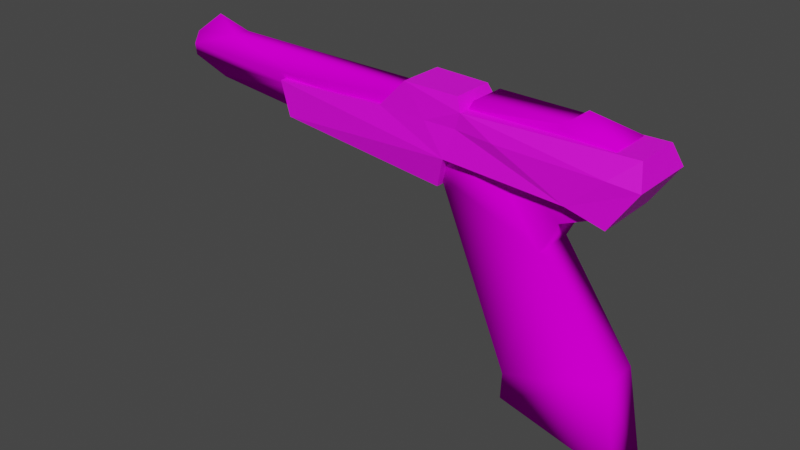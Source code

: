 # Source: zapper.blend  (saved by Blender 2.91.10; exported with 4.5.12 LTS)
import bpy
from mathutils import Matrix  # noqa: F401  (used for matrix-valued properties, if any)

bpy.ops.wm.read_factory_settings(use_empty=True)
scene = bpy.context.scene
scene.name = 'Scene'

# ---- collections
col_collection = bpy.data.collections.new('Collection'); scene.collection.children.link(col_collection)

# ---- images (referenced by path relative to the original .blend; pixels are not part of the script)
import os
ASSET_DIR = os.environ.get("B2B_ASSET_DIR", "")  # directory of the original .blend (textures are referenced by path, not embedded)
HERE = os.path.dirname(os.path.abspath(__file__))  # packed textures are extracted next to this script under _unpacked/

def load_image(name, relpath, width, height, colorspace="sRGB"):
    """Load a texture the original file referenced (path relative to the .blend, or extracted next to this script)."""
    p = next((c for c in (os.path.join(HERE, relpath), os.path.join(ASSET_DIR, relpath)) if relpath and os.path.exists(c)), "")
    if p:
        img = bpy.data.images.load(p, check_existing=True)
        img.name = name
    else:  # same state as the original file: an image datablock whose file is absent (Cycles renders it pink)
        img = bpy.data.images.new(name, width, height)
        img.source = "FILE"
        img.filepath = "//" + (relpath or name)
    img.colorspace_settings.name = colorspace
    return img
img_zappy_png = load_image('zappy.png', 'zappy.png', 1024, 1024, 'sRGB')

# ---- materials (node trees are filled in below, after node groups)
mat_material_002 = bpy.data.materials.new('Material.002')
mat_material_002.use_transparent_shadow = False
mat_material_001 = bpy.data.materials.new('Material.001')
mat_material_001.use_transparent_shadow = False

# ---- material node trees
mat_material_002.use_nodes = True; mat_material_002.node_tree.nodes.clear()
_N = mat_material_002.node_tree.nodes; _L = mat_material_002.node_tree.links
n0 = _N.new('ShaderNodeBsdfPrincipled'); n0.name = 'Principled BSDF'; n0.location = (10, 300)
n0.distribution = 'GGX'
n0.subsurface_method = 'BURLEY'
n0.inputs[3].default_value = 1.45
n0.inputs[13].default_value = 0.0
n0.inputs[27].default_value = (0.0, 0.0, 0.0, 1.0)
n0.inputs[28].default_value = 1.0
n1 = _N.new('ShaderNodeOutputMaterial'); n1.name = 'Material Output'; n1.location = (300, 300)
n2 = _N.new('ShaderNodeTexImage'); n2.name = 'Image Texture'; n2.location = (-280, 280)
n2.image = img_zappy_png
n2.interpolation = 'Closest'
_L.new(n0.outputs[0], n1.inputs[0])
_L.new(n2.outputs[0], n0.inputs[0])
n1.is_active_output = True
mat_material_001.use_nodes = True; mat_material_001.node_tree.nodes.clear()
_N = mat_material_001.node_tree.nodes; _L = mat_material_001.node_tree.links
n0 = _N.new('ShaderNodeBsdfPrincipled'); n0.name = 'Principled BSDF'; n0.location = (10, 300)
n0.distribution = 'GGX'
n0.subsurface_method = 'BURLEY'
n0.inputs[3].default_value = 1.45
n0.inputs[27].default_value = (0.0, 0.0, 0.0, 1.0)
n0.inputs[28].default_value = 1.0
n1 = _N.new('ShaderNodeOutputMaterial'); n1.name = 'Material Output'; n1.location = (300, 300)
n2 = _N.new('ShaderNodeTexImage'); n2.name = 'Image Texture'; n2.location = (-280, 280)
n2.image = img_zappy_png
n2.interpolation = 'Closest'
_L.new(n0.outputs[0], n1.inputs[0])
_L.new(n2.outputs[0], n0.inputs[0])
n1.is_active_output = True

# ---- world
world_world = bpy.data.worlds.new('World'); scene.world = world_world
world_world.use_nodes = True; world_world.node_tree.nodes.clear()
_N = world_world.node_tree.nodes; _L = world_world.node_tree.links
n0 = _N.new('ShaderNodeOutputWorld'); n0.name = 'World Output'; n0.location = (300, 300)
n1 = _N.new('ShaderNodeBackground'); n1.name = 'Background'; n1.location = (10, 300)
n1.inputs[0].default_value = (0.05088, 0.05088, 0.05088, 1.0)
_L.new(n1.outputs[0], n0.inputs[0])
n0.is_active_output = True
world_world.color = (0.05088, 0.05088, 0.05088)
world_world.use_sun_shadow = False
world_world.sun_shadow_jitter_overblur = 0.0

# ---- meshes
me_plane = bpy.data.meshes.new('Plane')
me_plane.from_pydata([(1.97, -1.884, -0.06637), (3.783, -1.327, -0.06637), (0.6088, 1.102, -0.1681), (2.512, 0.4664, -0.06637), (1.949, -2.353, -0.06637), (4.077, -2.882, -0.06637), (3.554, 1.345, -0.05833), (1.075, 2.271, -0.1913), (-4.339, 1.506, -0.3354), (-4.922, 1.822, -0.2128), (-4.784, 2.286, -0.1873), (1.231, 2.469, -0.1013), (2.694, 2.466, -0.1373), (2.928, 2.645, -0.4269), (3.588, 2.347, -0.06637), (-3.94, 2.359, -0.2791), (1.97, -1.884, -0.7827), (3.783, -1.327, -0.7827), (0.6088, 1.102, -0.6703), (2.512, 0.4664, -0.7827), (1.949, -2.353, -0.7827), (4.077, -2.882, -0.7827), (3.554, 1.345, -0.7747), (1.075, 2.271, -0.6511), (-4.339, 1.506, -0.4786), (-4.922, 1.822, -0.6363), (-4.784, 2.286, -0.6618), (1.231, 2.469, -0.7479), (2.694, 2.466, -0.7166), (3.588, 2.347, -0.7827), (-3.94, 2.359, -0.57), (-4.453, 2.602, -0.423), (-2.42, 2.004, -0.1221), (-4.769, 2.093, -0.06431), (-2.305, 1.72, -0.2728), (-2.284, 1.712, -0.5497), (-4.764, 2.093, -0.769), (-2.407, 2.006, -0.7226), (0.8406, 1.687, -0.04906), (0.8492, 1.687, -0.7913), (2.792, 1.017, -0.05751), (2.792, 1.017, -0.7739)], [], [(0, 1, 3), (1, 0, 4), (7, 3, 40), (16, 18, 19), (17, 21, 20), (23, 15, 7), (0, 2, 18), (7, 11, 27), (3, 1, 17), (11, 12, 28), (2, 8, 24), (5, 4, 20), (13, 14, 29), (8, 9, 25), (4, 0, 16), (1, 5, 21), (9, 10, 26), (0, 3, 2), (1, 4, 5), (3, 7, 38), (12, 14, 13), (11, 7, 12), (16, 19, 17), (17, 20, 16), (19, 23, 22, 41), (23, 19, 18, 39), (29, 28, 13), (28, 23, 27), (0, 18, 16), (7, 27, 23), (3, 17, 19), (11, 28, 27), (12, 13, 28), (2, 24, 18), (5, 20, 21), (8, 25, 24), (4, 16, 20), (1, 21, 17), (9, 26, 25), (25, 36, 35), (10, 31, 26), (15, 31, 10), (30, 31, 15), (26, 31, 30), (32, 15, 33), (32, 33, 34), (34, 33, 9), (32, 38, 7), (36, 30, 37), (36, 37, 35), (8, 2, 34), (10, 33, 15), (36, 25, 26), (24, 25, 35, 18), (15, 23, 30), (32, 7, 15), (23, 37, 30), (18, 35, 37, 23, 39), (6, 12, 7), (23, 28, 22), (12, 6, 14), (28, 29, 22), (14, 6, 22), (26, 30, 36), (33, 10, 9), (3, 19, 41), (41, 22, 6), (7, 40, 6), (3, 38, 2), (38, 34, 2), (34, 38, 32), (8, 34, 9), (14, 22, 29), (3, 41, 40), (41, 6, 40)])
me_plane.polygons.foreach_set('use_smooth', [True] * 75)
_uv = me_plane.uv_layers.new(name='UVMap')
_uv.uv.foreach_set('vector', [0.2334, 0.2305, 0.05297, 0.2973, 0.192, 0.4715, 0.05297, 0.2973, 0.2334, 0.2305, 0.2083, 0.1829, 0.3481, 0.6461, 0.192, 0.4715, 0.1622, 0.5253, 0.233, 0.2304, 0.3885, 0.525, 0.1917, 0.4716, 0.05248, 0.2974, 0.01369, 0.1416, 0.2323, 0.1827, 0.8195, 0.9645, 0.7616, 0.9324, 0.8195, 0.9829, 0.2073, 0.232, 0.3258, 0.5246, 0.3459, 0.5248, 0.785, 0.8852, 0.8173, 0.8888, 0.8174, 0.863, 0.156, 0.471, 0.1243, 0.2972, 0.09738, 0.296, 0.8517, 0.9865, 0.8996, 0.9459, 0.8996, 0.9227, 0.3946, 0.9071, 0.1963, 0.9185, 0.1964, 0.9242, 0.6322, 0.8975, 0.5446, 0.8995, 0.5452, 0.9282, 0.9107, 0.9054, 0.8814, 0.8917, 0.8821, 0.9203, 0.1963, 0.9185, 0.1696, 0.9142, 0.17, 0.9311, 0.2319, 0.1807, 0.2073, 0.232, 0.236, 0.2323, 0.1243, 0.2972, 0.09829, 0.1412, 0.03704, 0.1399, 0.1295, 0.7513, 0.04371, 0.7488, 0.04568, 0.8328, 0.2334, 0.2305, 0.192, 0.4715, 0.3885, 0.525, 0.05297, 0.2973, 0.2083, 0.1829, 0.01433, 0.1415, 0.192, 0.4715, 0.3481, 0.6461, 0.381, 0.5879, 0.1853, 0.6751, 0.09384, 0.6682, 0.1637, 0.7111, 0.3335, 0.6689, 0.3481, 0.6461, 0.1853, 0.6751, 0.233, 0.2304, 0.1917, 0.4716, 0.05248, 0.2974, 0.05248, 0.2974, 0.2323, 0.1827, 0.233, 0.2304, 0.1917, 0.4716, 0.3482, 0.6462, 0.0914, 0.5668, 0.1618, 0.526, 0.3482, 0.6462, 0.1917, 0.4716, 0.3885, 0.525, 0.3809, 0.5881, 0.09372, 0.6685, 0.1852, 0.6753, 0.1635, 0.7112, 0.1852, 0.6753, 0.3482, 0.6462, 0.3335, 0.6693, 0.2073, 0.232, 0.3459, 0.5248, 0.236, 0.2323, 0.785, 0.8852, 0.8174, 0.863, 0.785, 0.8668, 0.156, 0.471, 0.09738, 0.296, 0.09738, 0.4702, 0.8517, 0.9865, 0.8996, 0.9227, 0.8518, 0.9606, 0.8996, 0.9459, 0.9114, 0.9343, 0.8996, 0.9227, 0.3946, 0.9071, 0.1964, 0.9242, 0.3951, 0.9272, 0.6322, 0.8975, 0.5452, 0.9282, 0.6329, 0.9261, 0.1963, 0.9185, 0.17, 0.9311, 0.1964, 0.9242, 0.2319, 0.1807, 0.236, 0.2323, 0.2362, 0.181, 0.1243, 0.2972, 0.03704, 0.1399, 0.09738, 0.296, 0.1295, 0.7513, 0.04568, 0.8328, 0.1312, 0.8263, 0.9694, 0.5828, 0.954, 0.6092, 0.6911, 0.5735, 0.1503, 0.9136, 0.1322, 0.9235, 0.1507, 0.9326, 0.8688, 0.6461, 0.9265, 0.6775, 0.9602, 0.635, 0.7616, 0.9208, 0.7389, 0.9267, 0.7616, 0.9324, 0.9607, 0.6344, 0.9264, 0.6768, 0.8677, 0.6459, 0.7075, 0.6091, 0.8688, 0.6461, 0.954, 0.6093, 0.7075, 0.6091, 0.954, 0.6093, 0.6942, 0.575, 0.6942, 0.575, 0.954, 0.6093, 0.9699, 0.5817, 0.7075, 0.6091, 0.381, 0.5879, 0.3481, 0.6461, 0.954, 0.6092, 0.8677, 0.6459, 0.7052, 0.6095, 0.954, 0.6092, 0.7052, 0.6095, 0.6911, 0.5735, 0.9068, 0.5433, 0.3885, 0.525, 0.6942, 0.575, 0.9602, 0.635, 0.954, 0.6093, 0.8688, 0.6461, 0.1581, 0.9376, 0.17, 0.9311, 0.1507, 0.9326, 0.906, 0.5423, 0.9694, 0.5828, 0.6911, 0.5735, 0.3885, 0.525, 0.7616, 0.9324, 0.8195, 0.9645, 0.7616, 0.9208, 0.7075, 0.6091, 0.3481, 0.6461, 0.8688, 0.6461, 0.3482, 0.6462, 0.7052, 0.6095, 0.8677, 0.6459, 0.3885, 0.525, 0.6911, 0.5735, 0.7052, 0.6095, 0.3482, 0.6462, 0.3809, 0.5881, 0.09164, 0.5665, 0.1853, 0.6751, 0.3481, 0.6461, 0.3482, 0.6462, 0.1852, 0.6753, 0.0914, 0.5668, 0.1853, 0.6751, 0.09164, 0.5665, 0.09384, 0.6682, 0.1852, 0.6753, 0.09372, 0.6685, 0.0914, 0.5668, 0.8814, 0.8917, 0.8413, 0.8926, 0.842, 0.9212, 0.9607, 0.6344, 0.8677, 0.6459, 0.954, 0.6092, 0.1574, 0.9078, 0.1503, 0.9136, 0.1696, 0.9142, 0.156, 0.471, 0.09738, 0.4702, 0.02619, 0.5316, 0.02619, 0.5316, 0.01157, 0.6256, 0.07379, 0.627, 0.3481, 0.6461, 0.1622, 0.5253, 0.09164, 0.5665, 0.192, 0.4715, 0.381, 0.5879, 0.3885, 0.525, 0.381, 0.5879, 0.6942, 0.575, 0.3885, 0.525, 0.6942, 0.575, 0.381, 0.5879, 0.7075, 0.6091, 0.9068, 0.5433, 0.6942, 0.575, 0.9699, 0.5817, 0.8814, 0.8917, 0.842, 0.9212, 0.8821, 0.9203, 0.156, 0.471, 0.02619, 0.5316, 0.06198, 0.5302, 0.02619, 0.5316, 0.07379, 0.627, 0.06198, 0.5302])
me_plane.materials.append(mat_material_002)
me_plane.use_remesh_fix_poles = True
me_plane.use_remesh_preserve_attributes = False
me_plane.use_mirror_vertex_groups = False
me_plane.update()
me_plane_001 = bpy.data.meshes.new('Plane.001')
me_plane_001.from_pydata([(-5.296, -0.4998, -0.9574), (0.899, -1.144, -0.04069), (-5.66, 0.7029, -1.017), (1.237, -0.04867, 0.2772), (-1.378, 0.9332, -0.3657), (-0.4149, 1.948, -0.2286), (1.561, 1.945, 0.06279), (1.744, 1.519, 0.2202), (7.567, 1.688, 1.02), (7.749, 0.9248, 1.412), (6.824, -0.455, 1.282), (5.516, -0.1441, 1.088), (-5.085, -0.5068, -2.386), (1.11, -1.151, -1.47), (-5.449, 0.6959, -2.446), (1.527, -0.05827, -1.687), (-1.143, 0.9254, -1.957), (-0.1806, 1.94, -1.817), (1.779, 1.938, -1.417), (1.998, 1.51, -1.501), (7.804, 1.68, -0.5878), (8.09, 0.9135, -0.9031), (7.165, -0.4664, -1.033), (5.858, -0.1554, -1.227), (7.044, 0.9858, -1.096), (1.821, 0.9482, -1.498), (3.315, 0.9583, -1.498), (0.6512, 0.9392, -1.679), (0.4141, 0.9475, 0.01262), (6.708, 0.9976, 1.296), (1.574, 0.9563, 0.1753), (2.996, 0.9685, 0.6023)], [], [(0, 1, 3), (8, 29, 9), (0, 3, 2), (11, 31, 30, 3), (3, 4, 2), (4, 3, 28), (9, 11, 10), (7, 31, 29, 8), (12, 15, 13), (20, 21, 24), (12, 14, 15), (23, 15, 25, 26), (15, 14, 16), (16, 27, 15), (21, 22, 23), (19, 20, 24, 26), (2, 4, 16, 14), (10, 11, 23, 22), (1, 0, 12, 13), (7, 8, 20, 19), (4, 5, 17, 16), (11, 3, 15, 23), (3, 1, 13, 15), (8, 9, 21, 20), (5, 6, 18, 17), (9, 10, 22, 21), (0, 2, 14, 12), (6, 7, 19, 18), (26, 24, 23), (26, 25, 19), (27, 25, 15), (24, 21, 23), (29, 31, 11), (30, 31, 7), (30, 28, 3), (9, 29, 11), (5, 7, 6), (7, 5, 28, 30), (17, 18, 19), (19, 25, 27, 17), (27, 16, 17), (28, 5, 4)])
_uv = me_plane_001.uv_layers.new(name='UVMap')
_uv.uv.foreach_set('vector', [0.291, 0.08707, 0.6262, 0.03933, 0.6493, 0.1093, 0.9893, 0.1845, 0.9453, 0.1429, 0.9984, 0.1383, 0.291, 0.08707, 0.6493, 0.1093, 0.2734, 0.1524, 0.8803, 0.06066, 0.7469, 0.1483, 0.6683, 0.1634, 0.6493, 0.1093, 0.6493, 0.1093, 0.5067, 0.1571, 0.2734, 0.1524, 0.5067, 0.1571, 0.6493, 0.1093, 0.6051, 0.1649, 0.9984, 0.1383, 0.8803, 0.06066, 0.95, 0.06616, 0.6786, 0.1947, 0.7469, 0.1483, 0.9453, 0.1429, 0.9893, 0.1845, 0.291, 0.08667, 0.6493, 0.1093, 0.6263, 0.03928, 0.9893, 0.1845, 0.998, 0.1384, 0.9445, 0.143, 0.291, 0.08667, 0.2734, 0.152, 0.6493, 0.1093, 0.8803, 0.06065, 0.6493, 0.1093, 0.6682, 0.1634, 0.7474, 0.1483, 0.6493, 0.1093, 0.2734, 0.152, 0.5067, 0.1567, 0.5067, 0.1567, 0.6044, 0.1649, 0.6493, 0.1093, 0.998, 0.1384, 0.9501, 0.06618, 0.8803, 0.06065, 0.6785, 0.1947, 0.9893, 0.1845, 0.9445, 0.143, 0.7474, 0.1483, 0.5336, 0.4033, 0.6137, 0.4269, 0.6022, 0.4561, 0.5195, 0.3957, 0.823, 0.4013, 0.8091, 0.405, 0.8297, 0.3505, 0.8551, 0.3626, 0.6748, 0.3661, 0.5355, 0.3723, 0.4898, 0.3421, 0.6816, 0.326, 0.6806, 0.4395, 0.7961, 0.4435, 0.7983, 0.4708, 0.6819, 0.4683, 0.6137, 0.4269, 0.646, 0.4466, 0.646, 0.4783, 0.6022, 0.4561, 0.8091, 0.405, 0.6939, 0.3922, 0.7191, 0.3317, 0.8297, 0.3505, 0.6939, 0.3922, 0.6748, 0.3661, 0.6816, 0.326, 0.7191, 0.3317, 0.8393, 0.4454, 0.8642, 0.4251, 0.8893, 0.4271, 0.8851, 0.4508, 0.5608, 0.2206, 0.6682, 0.2181, 0.6682, 0.2494, 0.5607, 0.2546, 0.8642, 0.4251, 0.8654, 0.4215, 0.8864, 0.4227, 0.8893, 0.4271, 0.5355, 0.3723, 0.5336, 0.4033, 0.5195, 0.3957, 0.4898, 0.3421, 0.6123, 0.4414, 0.6159, 0.4327, 0.6271, 0.4615, 0.6123, 0.4648, 0.7474, 0.1483, 0.9445, 0.143, 0.8803, 0.06065, 0.7474, 0.1483, 0.6682, 0.1634, 0.6785, 0.1947, 0.6044, 0.1649, 0.6682, 0.1634, 0.6493, 0.1093, 0.9445, 0.143, 0.998, 0.1384, 0.8803, 0.06065, 0.9453, 0.1429, 0.7469, 0.1483, 0.8803, 0.06066, 0.6683, 0.1634, 0.7469, 0.1483, 0.6786, 0.1947, 0.6683, 0.1634, 0.6051, 0.1649, 0.6493, 0.1093, 0.9984, 0.1383, 0.9453, 0.1429, 0.8803, 0.06066, 0.5606, 0.2204, 0.6786, 0.1947, 0.6681, 0.218, 0.6786, 0.1947, 0.5606, 0.2204, 0.6051, 0.1649, 0.6683, 0.1634, 0.5606, 0.2203, 0.6681, 0.218, 0.6785, 0.1947, 0.6785, 0.1947, 0.6682, 0.1634, 0.6044, 0.1649, 0.5606, 0.2203, 0.6044, 0.1649, 0.5067, 0.1567, 0.5606, 0.2203, 0.6051, 0.1649, 0.5606, 0.2204, 0.5067, 0.1571])
me_plane_001.materials.append(mat_material_001)
me_plane_001.use_remesh_fix_poles = True
me_plane_001.use_remesh_preserve_attributes = False
me_plane_001.use_mirror_vertex_groups = False
me_plane_001.update()

# ---- objects
ob_base = bpy.data.objects.new('Base', me_plane)
ob_shroud = bpy.data.objects.new('Shroud', me_plane_001)

# ---- transforms, parenting, visibility, modifiers, constraints
ob_base.location = (0.0, -0.0508, 0.0)
ob_base.rotation_euler = (1.571, -0.0, 0.0)
ob_base.scale = (0.1195, 0.1195, 0.1195)
ob_base.lineart.crease_threshold = 0.0
ob_shroud.location = (0.02332, -0.05384, 0.1823)
ob_shroud.rotation_euler = (1.577, 0.006756, 0.1464)
ob_shroud.scale = (0.05945, 0.05945, 0.05945)
ob_shroud.lineart.crease_threshold = 0.0

# ---- collection membership
col_collection.objects.link(ob_base)
col_collection.objects.link(ob_shroud)

# ---- scene / render settings (as saved in the file)
scene.frame_start = 1; scene.frame_end = 250; scene.frame_set(61)
scene.render.engine = 'BLENDER_EEVEE_NEXT'
scene.cycles.use_denoising = False
scene.cycles.samples = 128
scene.cycles.sampling_pattern = 'TABULATED_SOBOL'
scene.cycles.use_adaptive_sampling = False
scene.cycles.use_light_tree = False
scene.view_settings.view_transform = 'Filmic'
bpy.context.view_layer.update()

# ---- added for rendering (the .blend has no active camera and no usable light): camera, sun
cam_auto = bpy.data.cameras.new('AutoCamera')
cam_auto.lens = 50.0
cam_auto.sensor_width = 36.0
cam_auto.clip_end = 1000.0
ob_auto_camera = bpy.data.objects.new('AutoCamera', cam_auto)
scene.collection.objects.link(ob_auto_camera)
ob_auto_camera.location = (1.19235, -1.48947, 0.970138)
ob_auto_camera.rotation_euler = (1.09748, -7.21219e-08, 0.694738)
scene.camera = ob_auto_camera
light_auto_sun = bpy.data.lights.new('AutoSun', 'SUN')
light_auto_sun.energy = 3.0
light_auto_sun.angle = 0.0523599
ob_auto_sun = bpy.data.objects.new('AutoSun', light_auto_sun)
scene.collection.objects.link(ob_auto_sun)
ob_auto_sun.rotation_euler = (0.872665, 0.174533, 0.523599)
bpy.context.view_layer.update()
